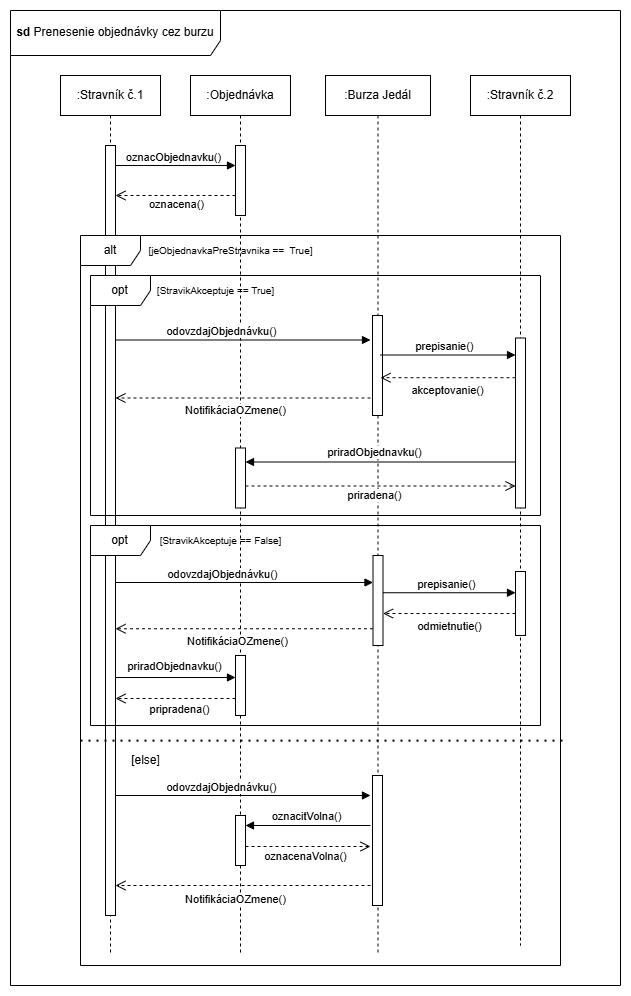

The diagram above was exported from draw.io. Its source (the exported page's mxGraphModel, read from the mxfile embedded in the PNG):
<mxGraphModel dx="1687" dy="908" grid="1" gridSize="10" guides="1" tooltips="1" connect="1" arrows="1" fold="1" page="1" pageScale="1" pageWidth="850" pageHeight="1100" math="0" shadow="0">
  <root>
    <mxCell id="0" />
    <mxCell id="1" parent="0" />
    <mxCell id="L4aFSxKb8MXBYhOCzHTD-1" value="&lt;b&gt;sd&lt;/b&gt; Prenesenie objednávky cez burzu" style="shape=umlFrame;whiteSpace=wrap;html=1;pointerEvents=0;width=210;height=45;" parent="1" vertex="1">
      <mxGeometry x="60" y="35" width="610" height="975" as="geometry" />
    </mxCell>
    <mxCell id="9_-XiqIpalBdxVt4bmPU-1" value=":Stravník č.1" style="shape=umlLifeline;perimeter=lifelinePerimeter;whiteSpace=wrap;html=1;container=1;dropTarget=0;collapsible=0;recursiveResize=0;outlineConnect=0;portConstraint=eastwest;newEdgeStyle={&quot;curved&quot;:0,&quot;rounded&quot;:0};" parent="1" vertex="1">
      <mxGeometry x="110" y="100" width="100" height="880" as="geometry" />
    </mxCell>
    <mxCell id="nUwQG5mA49KvpzqyA5bp-1" value="" style="html=1;points=[[0,0,0,0,5],[0,1,0,0,-5],[1,0,0,0,5],[1,1,0,0,-5]];perimeter=orthogonalPerimeter;outlineConnect=0;targetShapes=umlLifeline;portConstraint=eastwest;newEdgeStyle={&quot;curved&quot;:0,&quot;rounded&quot;:0};" parent="9_-XiqIpalBdxVt4bmPU-1" vertex="1">
      <mxGeometry x="45" y="70" width="10" height="770" as="geometry" />
    </mxCell>
    <mxCell id="9_-XiqIpalBdxVt4bmPU-3" value=":Stravník č.2" style="shape=umlLifeline;perimeter=lifelinePerimeter;whiteSpace=wrap;html=1;container=1;dropTarget=0;collapsible=0;recursiveResize=0;outlineConnect=0;portConstraint=eastwest;newEdgeStyle={&quot;curved&quot;:0,&quot;rounded&quot;:0};" parent="1" vertex="1">
      <mxGeometry x="520" y="100" width="100" height="870" as="geometry" />
    </mxCell>
    <mxCell id="9_-XiqIpalBdxVt4bmPU-5" value=":Objednávka" style="shape=umlLifeline;perimeter=lifelinePerimeter;whiteSpace=wrap;html=1;container=1;dropTarget=0;collapsible=0;recursiveResize=0;outlineConnect=0;portConstraint=eastwest;newEdgeStyle={&quot;curved&quot;:0,&quot;rounded&quot;:0};" parent="1" vertex="1">
      <mxGeometry x="240" y="100" width="100" height="880" as="geometry" />
    </mxCell>
    <mxCell id="v83M9ZXkVbXsGk1jAqcW-1" value="" style="html=1;points=[[0,0,0,0,5],[0,1,0,0,-5],[1,0,0,0,5],[1,1,0,0,-5]];perimeter=orthogonalPerimeter;outlineConnect=0;targetShapes=umlLifeline;portConstraint=eastwest;newEdgeStyle={&quot;curved&quot;:0,&quot;rounded&quot;:0};" parent="9_-XiqIpalBdxVt4bmPU-5" vertex="1">
      <mxGeometry x="45" y="70" width="10" height="70" as="geometry" />
    </mxCell>
    <mxCell id="zQ0r9YMayRr5Dpco3S6W-1" value="oznacObjednavku()" style="html=1;verticalAlign=bottom;endArrow=block;curved=0;rounded=0;" parent="9_-XiqIpalBdxVt4bmPU-5" edge="1">
      <mxGeometry width="80" relative="1" as="geometry">
        <mxPoint x="-16.97619047619048" y="91" as="sourcePoint" />
        <mxPoint x="-16.97619047619048" y="91" as="targetPoint" />
      </mxGeometry>
    </mxCell>
    <mxCell id="9_-XiqIpalBdxVt4bmPU-7" value=":Burza Jedál" style="shape=umlLifeline;perimeter=lifelinePerimeter;whiteSpace=wrap;html=1;container=1;dropTarget=0;collapsible=0;recursiveResize=0;outlineConnect=0;portConstraint=eastwest;newEdgeStyle={&quot;curved&quot;:0,&quot;rounded&quot;:0};" parent="1" vertex="1">
      <mxGeometry x="375" y="100" width="105" height="880" as="geometry" />
    </mxCell>
    <mxCell id="Ma7-xAcgtq70WT8ZrjPM-5" value="" style="html=1;points=[[0,0,0,0,5],[0,1,0,0,-5],[1,0,0,0,5],[1,1,0,0,-5]];perimeter=orthogonalPerimeter;outlineConnect=0;targetShapes=umlLifeline;portConstraint=eastwest;newEdgeStyle={&quot;curved&quot;:0,&quot;rounded&quot;:0};" parent="9_-XiqIpalBdxVt4bmPU-7" vertex="1">
      <mxGeometry x="47" y="240" width="10" height="100" as="geometry" />
    </mxCell>
    <mxCell id="Ma7-xAcgtq70WT8ZrjPM-6" value="" style="html=1;verticalAlign=bottom;endArrow=block;curved=0;rounded=0;" parent="9_-XiqIpalBdxVt4bmPU-7" edge="1">
      <mxGeometry width="80" relative="1" as="geometry">
        <mxPoint x="-210" y="264.5" as="sourcePoint" />
        <mxPoint x="45" y="264.5" as="targetPoint" />
      </mxGeometry>
    </mxCell>
    <mxCell id="Ma7-xAcgtq70WT8ZrjPM-7" value="odovzdajObjednávku()" style="edgeLabel;html=1;align=center;verticalAlign=middle;resizable=0;points=[];" parent="Ma7-xAcgtq70WT8ZrjPM-6" connectable="0" vertex="1">
      <mxGeometry x="-0.142" y="-2" relative="1" as="geometry">
        <mxPoint x="-4" y="-11" as="offset" />
      </mxGeometry>
    </mxCell>
    <mxCell id="Ma7-xAcgtq70WT8ZrjPM-13" value="" style="html=1;points=[[0,0,0,0,5],[0,1,0,0,-5],[1,0,0,0,5],[1,1,0,0,-5]];perimeter=orthogonalPerimeter;outlineConnect=0;targetShapes=umlLifeline;portConstraint=eastwest;newEdgeStyle={&quot;curved&quot;:0,&quot;rounded&quot;:0};" parent="9_-XiqIpalBdxVt4bmPU-7" vertex="1">
      <mxGeometry x="190" y="262.5" width="10" height="170" as="geometry" />
    </mxCell>
    <mxCell id="Ma7-xAcgtq70WT8ZrjPM-14" value="" style="html=1;verticalAlign=bottom;endArrow=block;curved=0;rounded=0;" parent="9_-XiqIpalBdxVt4bmPU-7" edge="1">
      <mxGeometry width="80" relative="1" as="geometry">
        <mxPoint x="55" y="279.5" as="sourcePoint" />
        <mxPoint x="190" y="279.5" as="targetPoint" />
      </mxGeometry>
    </mxCell>
    <mxCell id="Ma7-xAcgtq70WT8ZrjPM-15" value="prepisanie()" style="edgeLabel;html=1;align=center;verticalAlign=middle;resizable=0;points=[];" parent="Ma7-xAcgtq70WT8ZrjPM-14" connectable="0" vertex="1">
      <mxGeometry x="-0.142" y="-2" relative="1" as="geometry">
        <mxPoint x="6" y="-11" as="offset" />
      </mxGeometry>
    </mxCell>
    <mxCell id="Ma7-xAcgtq70WT8ZrjPM-16" value="" style="html=1;verticalAlign=bottom;endArrow=open;dashed=1;endSize=8;curved=0;rounded=0;" parent="9_-XiqIpalBdxVt4bmPU-7" edge="1">
      <mxGeometry relative="1" as="geometry">
        <mxPoint x="190" y="302.21000000000004" as="sourcePoint" />
        <mxPoint x="55" y="302.21000000000004" as="targetPoint" />
      </mxGeometry>
    </mxCell>
    <mxCell id="Ma7-xAcgtq70WT8ZrjPM-17" value="akceptovanie()" style="edgeLabel;html=1;align=center;verticalAlign=middle;resizable=0;points=[];" parent="Ma7-xAcgtq70WT8ZrjPM-16" connectable="0" vertex="1">
      <mxGeometry x="0.1048" y="1" relative="1" as="geometry">
        <mxPoint x="6" y="11" as="offset" />
      </mxGeometry>
    </mxCell>
    <mxCell id="p_FAbQzaeS3EFhmcO1y2-8" value="" style="html=1;verticalAlign=bottom;endArrow=open;dashed=1;endSize=8;curved=0;rounded=0;" parent="9_-XiqIpalBdxVt4bmPU-7" edge="1">
      <mxGeometry relative="1" as="geometry">
        <mxPoint x="45" y="322.5" as="sourcePoint" />
        <mxPoint x="-210" y="322.5" as="targetPoint" />
      </mxGeometry>
    </mxCell>
    <mxCell id="p_FAbQzaeS3EFhmcO1y2-9" value="NotifikáciaOZmene()" style="edgeLabel;html=1;align=center;verticalAlign=middle;resizable=0;points=[];" parent="p_FAbQzaeS3EFhmcO1y2-8" connectable="0" vertex="1">
      <mxGeometry x="0.1048" y="1" relative="1" as="geometry">
        <mxPoint x="6" y="11" as="offset" />
      </mxGeometry>
    </mxCell>
    <mxCell id="p_FAbQzaeS3EFhmcO1y2-10" value="" style="html=1;points=[[0,0,0,0,5],[0,1,0,0,-5],[1,0,0,0,5],[1,1,0,0,-5]];perimeter=orthogonalPerimeter;outlineConnect=0;targetShapes=umlLifeline;portConstraint=eastwest;newEdgeStyle={&quot;curved&quot;:0,&quot;rounded&quot;:0};" parent="9_-XiqIpalBdxVt4bmPU-7" vertex="1">
      <mxGeometry x="-90" y="372.5" width="10" height="60" as="geometry" />
    </mxCell>
    <mxCell id="p_FAbQzaeS3EFhmcO1y2-14" value="" style="html=1;verticalAlign=bottom;endArrow=block;curved=0;rounded=0;" parent="9_-XiqIpalBdxVt4bmPU-7" edge="1">
      <mxGeometry width="80" relative="1" as="geometry">
        <mxPoint x="190" y="386.5" as="sourcePoint" />
        <mxPoint x="-80" y="386.5" as="targetPoint" />
      </mxGeometry>
    </mxCell>
    <mxCell id="p_FAbQzaeS3EFhmcO1y2-16" value="priradObjednavku()" style="edgeLabel;html=1;align=center;verticalAlign=middle;resizable=0;points=[];" parent="p_FAbQzaeS3EFhmcO1y2-14" connectable="0" vertex="1">
      <mxGeometry x="0.0569" y="-2" relative="1" as="geometry">
        <mxPoint x="1" y="-8" as="offset" />
      </mxGeometry>
    </mxCell>
    <mxCell id="p_FAbQzaeS3EFhmcO1y2-17" value="" style="html=1;verticalAlign=bottom;endArrow=open;dashed=1;endSize=8;curved=0;rounded=0;" parent="9_-XiqIpalBdxVt4bmPU-7" edge="1">
      <mxGeometry relative="1" as="geometry">
        <mxPoint x="-80" y="410.5" as="sourcePoint" />
        <mxPoint x="190" y="410.5" as="targetPoint" />
      </mxGeometry>
    </mxCell>
    <mxCell id="c7FkwzpMmDM9VLClp2h1-1" value="priradena()" style="edgeLabel;html=1;align=center;verticalAlign=middle;resizable=0;points=[];" parent="p_FAbQzaeS3EFhmcO1y2-17" connectable="0" vertex="1">
      <mxGeometry x="-0.1185" y="-1" relative="1" as="geometry">
        <mxPoint x="10" y="8" as="offset" />
      </mxGeometry>
    </mxCell>
    <mxCell id="y5O4wrzZZA7uUYT0PSgg-3" value="" style="html=1;points=[[0,0,0,0,5],[0,1,0,0,-5],[1,0,0,0,5],[1,1,0,0,-5]];perimeter=orthogonalPerimeter;outlineConnect=0;targetShapes=umlLifeline;portConstraint=eastwest;newEdgeStyle={&quot;curved&quot;:0,&quot;rounded&quot;:0};" parent="9_-XiqIpalBdxVt4bmPU-7" vertex="1">
      <mxGeometry x="47.5" y="480" width="10" height="90" as="geometry" />
    </mxCell>
    <mxCell id="y5O4wrzZZA7uUYT0PSgg-4" value="" style="html=1;points=[[0,0,0,0,5],[0,1,0,0,-5],[1,0,0,0,5],[1,1,0,0,-5]];perimeter=orthogonalPerimeter;outlineConnect=0;targetShapes=umlLifeline;portConstraint=eastwest;newEdgeStyle={&quot;curved&quot;:0,&quot;rounded&quot;:0};" parent="9_-XiqIpalBdxVt4bmPU-7" vertex="1">
      <mxGeometry x="190" y="496" width="10" height="64" as="geometry" />
    </mxCell>
    <mxCell id="y5O4wrzZZA7uUYT0PSgg-5" value="" style="html=1;verticalAlign=bottom;endArrow=block;curved=0;rounded=0;" parent="9_-XiqIpalBdxVt4bmPU-7" edge="1">
      <mxGeometry width="80" relative="1" as="geometry">
        <mxPoint x="57.5" y="517.25" as="sourcePoint" />
        <mxPoint x="190" y="517.25" as="targetPoint" />
      </mxGeometry>
    </mxCell>
    <mxCell id="y5O4wrzZZA7uUYT0PSgg-6" value="prepisanie()" style="edgeLabel;html=1;align=center;verticalAlign=middle;resizable=0;points=[];" parent="y5O4wrzZZA7uUYT0PSgg-5" connectable="0" vertex="1">
      <mxGeometry x="-0.142" y="-2" relative="1" as="geometry">
        <mxPoint x="6" y="-11" as="offset" />
      </mxGeometry>
    </mxCell>
    <mxCell id="y5O4wrzZZA7uUYT0PSgg-7" value="" style="html=1;verticalAlign=bottom;endArrow=open;dashed=1;endSize=8;curved=0;rounded=0;" parent="9_-XiqIpalBdxVt4bmPU-7" edge="1">
      <mxGeometry relative="1" as="geometry">
        <mxPoint x="190" y="538" as="sourcePoint" />
        <mxPoint x="57.5" y="538" as="targetPoint" />
      </mxGeometry>
    </mxCell>
    <mxCell id="y5O4wrzZZA7uUYT0PSgg-8" value="odmietnutie()" style="edgeLabel;html=1;align=center;verticalAlign=middle;resizable=0;points=[];" parent="y5O4wrzZZA7uUYT0PSgg-7" connectable="0" vertex="1">
      <mxGeometry x="0.1048" y="1" relative="1" as="geometry">
        <mxPoint x="6" y="11" as="offset" />
      </mxGeometry>
    </mxCell>
    <mxCell id="y5O4wrzZZA7uUYT0PSgg-9" value="" style="html=1;verticalAlign=bottom;endArrow=open;dashed=1;endSize=8;curved=0;rounded=0;" parent="9_-XiqIpalBdxVt4bmPU-7" edge="1">
      <mxGeometry relative="1" as="geometry">
        <mxPoint x="47.5" y="553.25" as="sourcePoint" />
        <mxPoint x="-210" y="553.25" as="targetPoint" />
      </mxGeometry>
    </mxCell>
    <mxCell id="y5O4wrzZZA7uUYT0PSgg-10" value="NotifikáciaOZmene()" style="edgeLabel;html=1;align=center;verticalAlign=middle;resizable=0;points=[];" parent="y5O4wrzZZA7uUYT0PSgg-9" connectable="0" vertex="1">
      <mxGeometry x="0.1048" y="1" relative="1" as="geometry">
        <mxPoint x="6" y="11" as="offset" />
      </mxGeometry>
    </mxCell>
    <mxCell id="y5O4wrzZZA7uUYT0PSgg-12" value="" style="html=1;verticalAlign=bottom;endArrow=block;curved=0;rounded=0;" parent="9_-XiqIpalBdxVt4bmPU-7" edge="1">
      <mxGeometry width="80" relative="1" as="geometry">
        <mxPoint x="-210" y="602" as="sourcePoint" />
        <mxPoint x="-90" y="602" as="targetPoint" />
      </mxGeometry>
    </mxCell>
    <mxCell id="y5O4wrzZZA7uUYT0PSgg-13" value="priradObjednavku()" style="edgeLabel;html=1;align=center;verticalAlign=middle;resizable=0;points=[];" parent="y5O4wrzZZA7uUYT0PSgg-12" connectable="0" vertex="1">
      <mxGeometry x="0.0569" y="-2" relative="1" as="geometry">
        <mxPoint x="-5" y="-14" as="offset" />
      </mxGeometry>
    </mxCell>
    <mxCell id="y5O4wrzZZA7uUYT0PSgg-14" value="" style="html=1;verticalAlign=bottom;endArrow=open;dashed=1;endSize=8;curved=0;rounded=0;" parent="9_-XiqIpalBdxVt4bmPU-7" edge="1">
      <mxGeometry relative="1" as="geometry">
        <mxPoint x="-90" y="623" as="sourcePoint" />
        <mxPoint x="-210" y="623" as="targetPoint" />
      </mxGeometry>
    </mxCell>
    <mxCell id="y5O4wrzZZA7uUYT0PSgg-15" value="pripradena()" style="edgeLabel;html=1;align=center;verticalAlign=middle;resizable=0;points=[];" parent="y5O4wrzZZA7uUYT0PSgg-14" connectable="0" vertex="1">
      <mxGeometry x="-0.1185" y="-1" relative="1" as="geometry">
        <mxPoint x="-4" y="11" as="offset" />
      </mxGeometry>
    </mxCell>
    <mxCell id="CiH4062QSeXH9oDmvCQF-1" value="" style="html=1;verticalAlign=bottom;endArrow=block;curved=0;rounded=0;" parent="9_-XiqIpalBdxVt4bmPU-7" edge="1">
      <mxGeometry width="80" relative="1" as="geometry">
        <mxPoint x="-210" y="507" as="sourcePoint" />
        <mxPoint x="47.5" y="507" as="targetPoint" />
      </mxGeometry>
    </mxCell>
    <mxCell id="CiH4062QSeXH9oDmvCQF-2" value="odovzdajObjednávku()" style="edgeLabel;html=1;align=center;verticalAlign=middle;resizable=0;points=[];" parent="CiH4062QSeXH9oDmvCQF-1" connectable="0" vertex="1">
      <mxGeometry x="-0.142" y="-2" relative="1" as="geometry">
        <mxPoint x="-4" y="-11" as="offset" />
      </mxGeometry>
    </mxCell>
    <mxCell id="zQ0r9YMayRr5Dpco3S6W-2" value="" style="html=1;verticalAlign=bottom;endArrow=open;dashed=1;endSize=8;curved=0;rounded=0;" parent="1" source="v83M9ZXkVbXsGk1jAqcW-1" edge="1">
      <mxGeometry relative="1" as="geometry">
        <mxPoint x="325" y="220" as="sourcePoint" />
        <mxPoint x="165" y="220" as="targetPoint" />
      </mxGeometry>
    </mxCell>
    <mxCell id="80Md4ltXqGCzLKJWfWUD-1" value="oznacena()" style="edgeLabel;html=1;align=center;verticalAlign=middle;resizable=0;points=[];" vertex="1" connectable="0" parent="zQ0r9YMayRr5Dpco3S6W-2">
      <mxGeometry x="0.1111" y="-2" relative="1" as="geometry">
        <mxPoint x="7" y="10" as="offset" />
      </mxGeometry>
    </mxCell>
    <mxCell id="v83M9ZXkVbXsGk1jAqcW-2" value="" style="html=1;verticalAlign=bottom;endArrow=block;curved=0;rounded=0;" parent="1" target="v83M9ZXkVbXsGk1jAqcW-1" edge="1">
      <mxGeometry width="80" relative="1" as="geometry">
        <mxPoint x="164.99999999999977" y="189.9999999999999" as="sourcePoint" />
        <mxPoint x="290" y="190" as="targetPoint" />
      </mxGeometry>
    </mxCell>
    <mxCell id="-yWCAFFzbA5Ogh6kLBQR-1" value="alt" style="shape=umlFrame;whiteSpace=wrap;html=1;pointerEvents=0;" parent="1" vertex="1">
      <mxGeometry x="130" y="260" width="480" height="730" as="geometry" />
    </mxCell>
    <mxCell id="x-1QZw3s1ioX1AZFOuDu-1" value="&lt;span style=&quot;font-size: 10px;&quot;&gt;[jeObjednavkaPreStravnika ==&amp;nbsp;&amp;nbsp;&lt;/span&gt;&lt;span style=&quot;background-color: initial; font-size: 10px;&quot;&gt;True]&lt;/span&gt;" style="text;html=1;align=center;verticalAlign=middle;resizable=0;points=[];autosize=1;strokeColor=none;fillColor=none;" parent="1" vertex="1">
      <mxGeometry x="185" y="260" width="190" height="30" as="geometry" />
    </mxCell>
    <mxCell id="Ma7-xAcgtq70WT8ZrjPM-2" value="" style="endArrow=none;dashed=1;html=1;dashPattern=1 3;strokeWidth=2;rounded=0;exitX=0;exitY=0.544;exitDx=0;exitDy=0;exitPerimeter=0;entryX=1.006;entryY=0.544;entryDx=0;entryDy=0;entryPerimeter=0;" parent="1" edge="1">
      <mxGeometry width="50" height="50" relative="1" as="geometry">
        <mxPoint x="130" y="765.1200000000001" as="sourcePoint" />
        <mxPoint x="612.8800000000001" y="765.1200000000001" as="targetPoint" />
      </mxGeometry>
    </mxCell>
    <mxCell id="Ma7-xAcgtq70WT8ZrjPM-4" value="&lt;font style=&quot;font-size: 12px;&quot;&gt;[else]&lt;/font&gt;" style="text;html=1;align=center;verticalAlign=middle;resizable=0;points=[];autosize=1;strokeColor=none;fillColor=none;" parent="1" vertex="1">
      <mxGeometry x="170" y="770" width="50" height="30" as="geometry" />
    </mxCell>
    <mxCell id="p_FAbQzaeS3EFhmcO1y2-18" value="" style="html=1;points=[[0,0,0,0,5],[0,1,0,0,-5],[1,0,0,0,5],[1,1,0,0,-5]];perimeter=orthogonalPerimeter;outlineConnect=0;targetShapes=umlLifeline;portConstraint=eastwest;newEdgeStyle={&quot;curved&quot;:0,&quot;rounded&quot;:0};" parent="1" vertex="1">
      <mxGeometry x="422" y="800" width="10" height="130" as="geometry" />
    </mxCell>
    <mxCell id="p_FAbQzaeS3EFhmcO1y2-19" value="" style="html=1;verticalAlign=bottom;endArrow=block;curved=0;rounded=0;" parent="1" edge="1">
      <mxGeometry width="80" relative="1" as="geometry">
        <mxPoint x="165" y="820" as="sourcePoint" />
        <mxPoint x="420" y="820" as="targetPoint" />
      </mxGeometry>
    </mxCell>
    <mxCell id="p_FAbQzaeS3EFhmcO1y2-20" value="odovzdajObjednávku()" style="edgeLabel;html=1;align=center;verticalAlign=middle;resizable=0;points=[];" parent="p_FAbQzaeS3EFhmcO1y2-19" connectable="0" vertex="1">
      <mxGeometry x="-0.142" y="-2" relative="1" as="geometry">
        <mxPoint x="-4" y="-11" as="offset" />
      </mxGeometry>
    </mxCell>
    <mxCell id="p_FAbQzaeS3EFhmcO1y2-21" value="" style="html=1;points=[[0,0,0,0,5],[0,1,0,0,-5],[1,0,0,0,5],[1,1,0,0,-5]];perimeter=orthogonalPerimeter;outlineConnect=0;targetShapes=umlLifeline;portConstraint=eastwest;newEdgeStyle={&quot;curved&quot;:0,&quot;rounded&quot;:0};" parent="1" vertex="1">
      <mxGeometry x="285" y="840" width="10" height="50" as="geometry" />
    </mxCell>
    <mxCell id="p_FAbQzaeS3EFhmcO1y2-24" value="" style="html=1;verticalAlign=bottom;endArrow=open;dashed=1;endSize=8;curved=0;rounded=0;" parent="1" edge="1">
      <mxGeometry relative="1" as="geometry">
        <mxPoint x="420" y="910" as="sourcePoint" />
        <mxPoint x="165" y="910" as="targetPoint" />
      </mxGeometry>
    </mxCell>
    <mxCell id="p_FAbQzaeS3EFhmcO1y2-30" value="NotifikáciaOZmene()" style="edgeLabel;html=1;align=center;verticalAlign=middle;resizable=0;points=[];" parent="p_FAbQzaeS3EFhmcO1y2-24" connectable="0" vertex="1">
      <mxGeometry x="0.1386" y="3" relative="1" as="geometry">
        <mxPoint x="9" y="10" as="offset" />
      </mxGeometry>
    </mxCell>
    <mxCell id="p_FAbQzaeS3EFhmcO1y2-27" value="" style="html=1;verticalAlign=bottom;endArrow=block;curved=0;rounded=0;" parent="1" target="p_FAbQzaeS3EFhmcO1y2-21" edge="1">
      <mxGeometry width="80" relative="1" as="geometry">
        <mxPoint x="420" y="850" as="sourcePoint" />
        <mxPoint x="295" y="850" as="targetPoint" />
      </mxGeometry>
    </mxCell>
    <mxCell id="p_FAbQzaeS3EFhmcO1y2-28" value="oznacitVolna()" style="edgeLabel;html=1;align=center;verticalAlign=middle;resizable=0;points=[];" parent="p_FAbQzaeS3EFhmcO1y2-27" connectable="0" vertex="1">
      <mxGeometry x="0.0569" y="-2" relative="1" as="geometry">
        <mxPoint x="1" y="-8" as="offset" />
      </mxGeometry>
    </mxCell>
    <mxCell id="p_FAbQzaeS3EFhmcO1y2-29" value="" style="html=1;verticalAlign=bottom;endArrow=open;dashed=1;endSize=8;curved=0;rounded=0;" parent="1" edge="1">
      <mxGeometry relative="1" as="geometry">
        <mxPoint x="295" y="871" as="sourcePoint" />
        <mxPoint x="420" y="871" as="targetPoint" />
      </mxGeometry>
    </mxCell>
    <mxCell id="L9JGriMmTxL4YQ_bl5mx-1" value="oznacenaVolna()" style="edgeLabel;html=1;align=center;verticalAlign=middle;resizable=0;points=[];" parent="p_FAbQzaeS3EFhmcO1y2-29" connectable="0" vertex="1">
      <mxGeometry x="-0.136" y="1" relative="1" as="geometry">
        <mxPoint x="5" y="10" as="offset" />
      </mxGeometry>
    </mxCell>
    <mxCell id="rhi9lShL3GoRmdflJUEE-1" value="opt" style="shape=umlFrame;whiteSpace=wrap;html=1;pointerEvents=0;" parent="1" vertex="1">
      <mxGeometry x="140" y="300" width="450" height="240" as="geometry" />
    </mxCell>
    <mxCell id="rhi9lShL3GoRmdflJUEE-5" value="&lt;span style=&quot;font-size: 10px;&quot;&gt;[StravikAkceptuje == True]&lt;/span&gt;" style="text;html=1;align=center;verticalAlign=middle;resizable=0;points=[];autosize=1;strokeColor=none;fillColor=none;" parent="1" vertex="1">
      <mxGeometry x="195" y="300" width="140" height="30" as="geometry" />
    </mxCell>
    <mxCell id="y5O4wrzZZA7uUYT0PSgg-1" value="opt" style="shape=umlFrame;whiteSpace=wrap;html=1;pointerEvents=0;" parent="1" vertex="1">
      <mxGeometry x="140" y="550" width="450" height="200" as="geometry" />
    </mxCell>
    <mxCell id="y5O4wrzZZA7uUYT0PSgg-2" value="&lt;span style=&quot;font-size: 10px;&quot;&gt;[StravikAkceptuje == False]&lt;/span&gt;" style="text;html=1;align=center;verticalAlign=middle;resizable=0;points=[];autosize=1;strokeColor=none;fillColor=none;" parent="1" vertex="1">
      <mxGeometry x="195" y="550" width="150" height="30" as="geometry" />
    </mxCell>
    <mxCell id="y5O4wrzZZA7uUYT0PSgg-11" value="" style="html=1;points=[[0,0,0,0,5],[0,1,0,0,-5],[1,0,0,0,5],[1,1,0,0,-5]];perimeter=orthogonalPerimeter;outlineConnect=0;targetShapes=umlLifeline;portConstraint=eastwest;newEdgeStyle={&quot;curved&quot;:0,&quot;rounded&quot;:0};" parent="1" vertex="1">
      <mxGeometry x="285" y="680" width="10" height="60" as="geometry" />
    </mxCell>
  </root>
</mxGraphModel>